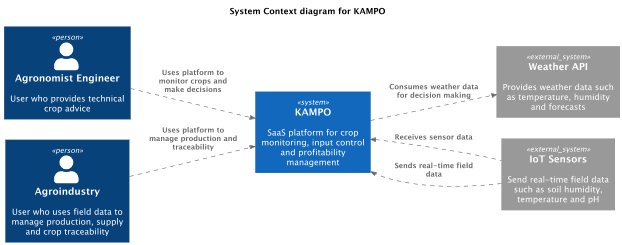

The diagram above was rendered by PlantUML. Its source (embedded in the PNG):
@startuml
!include  https://raw.githubusercontent.com/plantuml-stdlib/C4-PlantUML/master/C4_Container.puml
LAYOUT_LEFT_RIGHT()
AddRelTag("Asincronico",$lineStyle=DashedLine())
title System Context diagram for KAMPO

Person(agronomist, "Agronomist Engineer", "User who provides technical crop advice")
Person(agroindustry, "Agroindustry", "User who uses field data to manage production, supply and crop traceability")

System(kampo, "KAMPO", "SaaS platform for crop monitoring, input control and profitability management")

System_Ext(weatherApi, "Weather API", "Provides weather data such as temperature, humidity and forecasts")
System_Ext(iotSensors, "IoT Sensors", "Send real-time field data such as soil humidity, temperature and pH")

Rel(agronomist, kampo, "Uses platform to monitor crops and make decisions",$tags="Asincronico")
Rel(agroindustry, kampo, "Uses platform to manage production and traceability",$tags="Asincronico")
Rel(kampo, weatherApi, "Consumes weather data for decision making",$tags="Asincronico")
Rel_Back(kampo, iotSensors, "Receives sensor data",$tags="Asincronico")
Rel(iotSensors, kampo, "Sends real-time field data",$tags="Asincronico")

@enduml